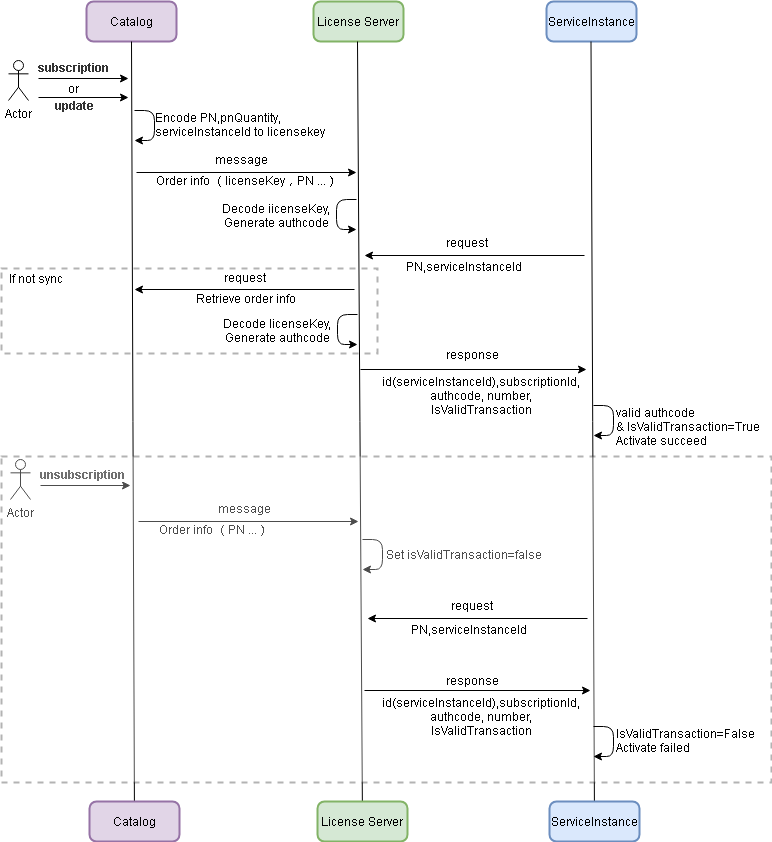

The diagram above was exported from draw.io. Its source (the exported page's mxGraphModel, read from the mxfile embedded in the PNG):
<mxGraphModel dx="1342" dy="543" grid="1" gridSize="10" guides="1" tooltips="1" connect="1" arrows="1" fold="1" page="1" pageScale="1" pageWidth="827" pageHeight="1169" math="0" shadow="0">
  <root>
    <mxCell id="0" />
    <mxCell id="1" parent="0" />
    <mxCell id="2" value="" style="verticalLabelPosition=bottom;verticalAlign=top;html=1;shape=mxgraph.basic.rect;fillColor2=none;strokeWidth=2;size=20;indent=5;shadow=0;align=left;dashed=1;opacity=30;" vertex="1" parent="1">
      <mxGeometry x="40" y="377" width="376" height="85" as="geometry" />
    </mxCell>
    <mxCell id="3" value="Catalog" style="rounded=1;whiteSpace=wrap;html=1;absoluteArcSize=1;arcSize=14;strokeWidth=2;fillColor=#e1d5e7;strokeColor=#9673a6;" vertex="1" parent="1">
      <mxGeometry x="125" y="110" width="90" height="40" as="geometry" />
    </mxCell>
    <mxCell id="4" value="License Server" style="rounded=1;whiteSpace=wrap;html=1;absoluteArcSize=1;arcSize=14;strokeWidth=2;fillColor=#d5e8d4;strokeColor=#82b366;" vertex="1" parent="1">
      <mxGeometry x="352" y="110" width="90" height="40" as="geometry" />
    </mxCell>
    <mxCell id="5" value="ServiceInstance" style="rounded=1;whiteSpace=wrap;html=1;absoluteArcSize=1;arcSize=14;strokeWidth=2;fillColor=#dae8fc;strokeColor=#6c8ebf;" vertex="1" parent="1">
      <mxGeometry x="585" y="110" width="90" height="40" as="geometry" />
    </mxCell>
    <mxCell id="6" value="" style="endArrow=none;html=1;entryX=0.5;entryY=1;entryDx=0;entryDy=0;" edge="1" source="11" target="3" parent="1">
      <mxGeometry width="50" height="50" relative="1" as="geometry">
        <mxPoint x="170" y="596" as="sourcePoint" />
        <mxPoint x="175" y="176" as="targetPoint" />
      </mxGeometry>
    </mxCell>
    <mxCell id="7" value="" style="endArrow=none;html=1;entryX=0.5;entryY=1;entryDx=0;entryDy=0;" edge="1" source="12" parent="1">
      <mxGeometry width="50" height="50" relative="1" as="geometry">
        <mxPoint x="396" y="596" as="sourcePoint" />
        <mxPoint x="396" y="150" as="targetPoint" />
      </mxGeometry>
    </mxCell>
    <mxCell id="8" value="" style="endArrow=none;html=1;entryX=0.5;entryY=1;entryDx=0;entryDy=0;" edge="1" source="13" parent="1">
      <mxGeometry width="50" height="50" relative="1" as="geometry">
        <mxPoint x="629.5" y="596" as="sourcePoint" />
        <mxPoint x="629.5" y="150" as="targetPoint" />
      </mxGeometry>
    </mxCell>
    <mxCell id="9" value="" style="endArrow=classic;html=1;" edge="1" parent="1">
      <mxGeometry width="50" height="50" relative="1" as="geometry">
        <mxPoint x="175" y="281" as="sourcePoint" />
        <mxPoint x="395" y="281" as="targetPoint" />
      </mxGeometry>
    </mxCell>
    <mxCell id="10" value="Order info （licenseKey，PN ...）" style="text;html=1;strokeColor=none;fillColor=none;align=left;verticalAlign=middle;whiteSpace=wrap;rounded=0;" vertex="1" parent="1">
      <mxGeometry x="193" y="279" width="190" height="20" as="geometry" />
    </mxCell>
    <mxCell id="11" value="Catalog" style="rounded=1;whiteSpace=wrap;html=1;absoluteArcSize=1;arcSize=14;strokeWidth=2;fillColor=#e1d5e7;strokeColor=#9673a6;" vertex="1" parent="1">
      <mxGeometry x="128" y="910" width="90" height="40" as="geometry" />
    </mxCell>
    <mxCell id="12" value="License Server" style="rounded=1;whiteSpace=wrap;html=1;absoluteArcSize=1;arcSize=14;strokeWidth=2;fillColor=#d5e8d4;strokeColor=#82b366;" vertex="1" parent="1">
      <mxGeometry x="356" y="910" width="90" height="40" as="geometry" />
    </mxCell>
    <mxCell id="13" value="ServiceInstance" style="rounded=1;whiteSpace=wrap;html=1;absoluteArcSize=1;arcSize=14;strokeWidth=2;fillColor=#dae8fc;strokeColor=#6c8ebf;" vertex="1" parent="1">
      <mxGeometry x="588" y="910" width="90" height="40" as="geometry" />
    </mxCell>
    <mxCell id="14" value="Retrieve order info" style="text;html=1;strokeColor=none;fillColor=none;align=center;verticalAlign=middle;whiteSpace=wrap;rounded=0;" vertex="1" parent="1">
      <mxGeometry x="229.5" y="397" width="110" height="20" as="geometry" />
    </mxCell>
    <mxCell id="15" value="&lt;font style=&quot;font-size: 10px&quot;&gt;id(serviceInstanceId),subscriptionId, authcode, number, IsValidTransaction&lt;/font&gt;" style="text;html=1;strokeColor=none;fillColor=none;align=center;verticalAlign=middle;whiteSpace=wrap;rounded=0;" vertex="1" parent="1">
      <mxGeometry x="426" y="478" width="188" height="52" as="geometry" />
    </mxCell>
    <mxCell id="16" value="&lt;div&gt;Decode iicenseKey,&lt;/div&gt;&lt;div&gt;Generate authcode&lt;/div&gt;" style="text;html=1;strokeColor=none;fillColor=none;align=center;verticalAlign=middle;whiteSpace=wrap;rounded=0;" vertex="1" parent="1">
      <mxGeometry x="254" y="314" width="122" height="20" as="geometry" />
    </mxCell>
    <mxCell id="17" value="" style="edgeStyle=elbowEdgeStyle;elbow=horizontal;endArrow=classic;html=1;" edge="1" parent="1">
      <mxGeometry width="50" height="50" relative="1" as="geometry">
        <mxPoint x="395" y="308" as="sourcePoint" />
        <mxPoint x="395" y="338" as="targetPoint" />
        <Array as="points">
          <mxPoint x="375" y="328" />
        </Array>
      </mxGeometry>
    </mxCell>
    <mxCell id="18" value="" style="edgeStyle=elbowEdgeStyle;elbow=horizontal;endArrow=classic;html=1;" edge="1" parent="1">
      <mxGeometry width="50" height="50" relative="1" as="geometry">
        <mxPoint x="632" y="514" as="sourcePoint" />
        <mxPoint x="632" y="544" as="targetPoint" />
        <Array as="points">
          <mxPoint x="652" y="534" />
        </Array>
      </mxGeometry>
    </mxCell>
    <mxCell id="19" value="valid authcode&lt;br&gt;&amp;amp; IsValidTransaction=True&lt;br&gt;Activate succeed" style="text;html=1;" vertex="1" parent="1">
      <mxGeometry x="653" y="508" width="147" height="53" as="geometry" />
    </mxCell>
    <mxCell id="20" value="" style="endArrow=classic;html=1;" edge="1" parent="1">
      <mxGeometry width="50" height="50" relative="1" as="geometry">
        <mxPoint x="399" y="478" as="sourcePoint" />
        <mxPoint x="625" y="478" as="targetPoint" />
      </mxGeometry>
    </mxCell>
    <mxCell id="21" value="Actor" style="shape=umlActor;verticalLabelPosition=bottom;labelBackgroundColor=#ffffff;verticalAlign=top;html=1;outlineConnect=0;" vertex="1" parent="1">
      <mxGeometry x="47" y="169" width="20" height="40" as="geometry" />
    </mxCell>
    <mxCell id="22" value="" style="endArrow=classic;html=1;" edge="1" parent="1">
      <mxGeometry width="50" height="50" relative="1" as="geometry">
        <mxPoint x="77" y="187" as="sourcePoint" />
        <mxPoint x="167" y="187" as="targetPoint" />
      </mxGeometry>
    </mxCell>
    <mxCell id="23" value="&lt;h1 class=&quot;word&quot; style=&quot;box-sizing: border-box ; margin: 0px ; padding: 0px ; height: auto ; line-height: 14px ; background-color: rgb(255 , 255 , 255)&quot;&gt;&lt;font color=&quot;#333333&quot; style=&quot;font-size: 6px&quot;&gt;&lt;span style=&quot;white-space: nowrap&quot;&gt;subscription&lt;/span&gt;&lt;/font&gt;&lt;br&gt;&lt;/h1&gt;" style="text;html=1;strokeColor=none;fillColor=none;align=center;verticalAlign=middle;whiteSpace=wrap;rounded=0;" vertex="1" parent="1">
      <mxGeometry x="57" y="164" width="110" height="20" as="geometry" />
    </mxCell>
    <mxCell id="24" value="" style="edgeStyle=elbowEdgeStyle;elbow=horizontal;endArrow=classic;html=1;" edge="1" parent="1">
      <mxGeometry width="50" height="50" relative="1" as="geometry">
        <mxPoint x="173" y="219" as="sourcePoint" />
        <mxPoint x="173" y="249" as="targetPoint" />
        <Array as="points">
          <mxPoint x="193" y="239" />
        </Array>
      </mxGeometry>
    </mxCell>
    <mxCell id="25" value="&lt;div style=&quot;text-align: left&quot;&gt;&lt;span&gt;Encode PN,pnQuantity&lt;/span&gt;&lt;span&gt;, serviceInstanceId to licensekey&lt;/span&gt;&lt;/div&gt;" style="text;html=1;strokeColor=none;fillColor=none;align=center;verticalAlign=middle;whiteSpace=wrap;rounded=0;" vertex="1" parent="1">
      <mxGeometry x="193" y="218" width="190" height="30" as="geometry" />
    </mxCell>
    <mxCell id="26" value="" style="endArrow=classic;html=1;" edge="1" parent="1">
      <mxGeometry width="50" height="50" relative="1" as="geometry">
        <mxPoint x="623" y="364" as="sourcePoint" />
        <mxPoint x="403" y="364" as="targetPoint" />
      </mxGeometry>
    </mxCell>
    <mxCell id="27" value="request" style="text;html=1;" vertex="1" parent="1">
      <mxGeometry x="483" y="338" width="50" height="20" as="geometry" />
    </mxCell>
    <mxCell id="28" value="" style="endArrow=classic;html=1;" edge="1" parent="1">
      <mxGeometry width="50" height="50" relative="1" as="geometry">
        <mxPoint x="393" y="398" as="sourcePoint" />
        <mxPoint x="173" y="398" as="targetPoint" />
      </mxGeometry>
    </mxCell>
    <mxCell id="29" value="&lt;div&gt;Decode licenseKey,&lt;/div&gt;&lt;div&gt;Generate authcode&lt;/div&gt;" style="text;html=1;strokeColor=none;fillColor=none;align=center;verticalAlign=middle;whiteSpace=wrap;rounded=0;" vertex="1" parent="1">
      <mxGeometry x="255" y="429" width="122" height="20" as="geometry" />
    </mxCell>
    <mxCell id="30" value="" style="edgeStyle=elbowEdgeStyle;elbow=horizontal;endArrow=classic;html=1;" edge="1" parent="1">
      <mxGeometry width="50" height="50" relative="1" as="geometry">
        <mxPoint x="396" y="423" as="sourcePoint" />
        <mxPoint x="396" y="453" as="targetPoint" />
        <Array as="points">
          <mxPoint x="376" y="443" />
        </Array>
      </mxGeometry>
    </mxCell>
    <mxCell id="31" value="If not sync" style="text;html=1;strokeColor=none;fillColor=none;align=center;verticalAlign=middle;whiteSpace=wrap;rounded=0;" vertex="1" parent="1">
      <mxGeometry x="40" y="377" width="70" height="20" as="geometry" />
    </mxCell>
    <mxCell id="32" value="PN,serviceInstanceId" style="text;html=1;strokeColor=none;fillColor=none;align=center;verticalAlign=middle;whiteSpace=wrap;rounded=0;" vertex="1" parent="1">
      <mxGeometry x="483" y="365" width="40" height="20" as="geometry" />
    </mxCell>
    <mxCell id="33" value="message" style="text;html=1;" vertex="1" parent="1">
      <mxGeometry x="252" y="255" width="30" height="20" as="geometry" />
    </mxCell>
    <mxCell id="34" value="response" style="text;html=1;" vertex="1" parent="1">
      <mxGeometry x="483" y="450" width="58" height="30" as="geometry" />
    </mxCell>
    <mxCell id="35" value="request" style="text;html=1;" vertex="1" parent="1">
      <mxGeometry x="261" y="373" width="50" height="20" as="geometry" />
    </mxCell>
    <mxCell id="36" value="&lt;h1 class=&quot;word&quot; style=&quot;box-sizing: border-box ; margin: 0px ; padding: 0px ; height: auto ; line-height: 14px ; background-color: rgb(255 , 255 , 255)&quot;&gt;&lt;font color=&quot;#333333&quot;&gt;&lt;span style=&quot;font-size: 6px ; white-space: nowrap&quot;&gt;update&lt;/span&gt;&lt;/font&gt;&lt;/h1&gt;" style="text;html=1;strokeColor=none;fillColor=none;align=center;verticalAlign=middle;whiteSpace=wrap;rounded=0;" vertex="1" parent="1">
      <mxGeometry x="58" y="202" width="110" height="20" as="geometry" />
    </mxCell>
    <mxCell id="37" value="" style="endArrow=classic;html=1;" edge="1" parent="1">
      <mxGeometry width="50" height="50" relative="1" as="geometry">
        <mxPoint x="77" y="206" as="sourcePoint" />
        <mxPoint x="167" y="206" as="targetPoint" />
      </mxGeometry>
    </mxCell>
    <mxCell id="38" value="or" style="text;html=1;strokeColor=none;fillColor=none;align=center;verticalAlign=middle;whiteSpace=wrap;rounded=0;" vertex="1" parent="1">
      <mxGeometry x="92" y="187" width="40" height="20" as="geometry" />
    </mxCell>
    <mxCell id="39" value="Actor" style="shape=umlActor;verticalLabelPosition=bottom;labelBackgroundColor=#ffffff;verticalAlign=top;html=1;outlineConnect=0;" vertex="1" parent="1">
      <mxGeometry x="49" y="568" width="20" height="40" as="geometry" />
    </mxCell>
    <mxCell id="40" value="" style="endArrow=classic;html=1;" edge="1" parent="1">
      <mxGeometry width="50" height="50" relative="1" as="geometry">
        <mxPoint x="79" y="594" as="sourcePoint" />
        <mxPoint x="169" y="594" as="targetPoint" />
      </mxGeometry>
    </mxCell>
    <mxCell id="41" value="&lt;h1 class=&quot;word&quot; style=&quot;box-sizing: border-box ; margin: 0px ; padding: 0px ; height: auto ; line-height: 14px ; background-color: rgb(255 , 255 , 255)&quot;&gt;&lt;font color=&quot;#333333&quot; style=&quot;font-size: 6px&quot;&gt;&lt;span style=&quot;white-space: nowrap&quot;&gt;unsubscription&lt;/span&gt;&lt;/font&gt;&lt;br&gt;&lt;/h1&gt;" style="text;html=1;strokeColor=none;fillColor=none;align=center;verticalAlign=middle;whiteSpace=wrap;rounded=0;" vertex="1" parent="1">
      <mxGeometry x="66" y="571" width="110" height="20" as="geometry" />
    </mxCell>
    <mxCell id="42" value="" style="endArrow=classic;html=1;" edge="1" parent="1">
      <mxGeometry width="50" height="50" relative="1" as="geometry">
        <mxPoint x="177" y="630" as="sourcePoint" />
        <mxPoint x="397" y="630" as="targetPoint" />
      </mxGeometry>
    </mxCell>
    <mxCell id="43" value="Order info （PN ...）" style="text;html=1;strokeColor=none;fillColor=none;align=left;verticalAlign=middle;whiteSpace=wrap;rounded=0;" vertex="1" parent="1">
      <mxGeometry x="196" y="628" width="190" height="20" as="geometry" />
    </mxCell>
    <mxCell id="44" value="" style="edgeStyle=elbowEdgeStyle;elbow=horizontal;endArrow=classic;html=1;" edge="1" parent="1">
      <mxGeometry width="50" height="50" relative="1" as="geometry">
        <mxPoint x="401" y="648" as="sourcePoint" />
        <mxPoint x="401" y="678" as="targetPoint" />
        <Array as="points">
          <mxPoint x="421" y="668" />
        </Array>
      </mxGeometry>
    </mxCell>
    <mxCell id="45" value="&lt;div style=&quot;text-align: left&quot;&gt;Set isValidTransaction=false&lt;/div&gt;" style="text;html=1;strokeColor=none;fillColor=none;align=center;verticalAlign=middle;whiteSpace=wrap;rounded=0;" vertex="1" parent="1">
      <mxGeometry x="408" y="648" width="190" height="30" as="geometry" />
    </mxCell>
    <mxCell id="46" value="message" style="text;html=1;" vertex="1" parent="1">
      <mxGeometry x="255" y="604" width="30" height="20" as="geometry" />
    </mxCell>
    <mxCell id="47" value="" style="verticalLabelPosition=bottom;verticalAlign=top;html=1;shape=mxgraph.basic.rect;fillColor2=none;strokeWidth=2;size=20;indent=5;shadow=0;align=left;dashed=1;opacity=30;" vertex="1" parent="1">
      <mxGeometry x="40" y="565" width="770" height="326" as="geometry" />
    </mxCell>
    <mxCell id="48" value="" style="endArrow=classic;html=1;" edge="1" parent="1">
      <mxGeometry width="50" height="50" relative="1" as="geometry">
        <mxPoint x="626" y="727" as="sourcePoint" />
        <mxPoint x="406" y="727" as="targetPoint" />
      </mxGeometry>
    </mxCell>
    <mxCell id="49" value="request" style="text;html=1;" vertex="1" parent="1">
      <mxGeometry x="488" y="701" width="50" height="20" as="geometry" />
    </mxCell>
    <mxCell id="50" value="PN,serviceInstanceId" style="text;html=1;strokeColor=none;fillColor=none;align=center;verticalAlign=middle;whiteSpace=wrap;rounded=0;" vertex="1" parent="1">
      <mxGeometry x="488" y="728" width="40" height="20" as="geometry" />
    </mxCell>
    <mxCell id="51" value="&lt;font style=&quot;font-size: 10px&quot;&gt;id(serviceInstanceId),subscriptionId, authcode, number, IsValidTransaction&lt;/font&gt;" style="text;html=1;strokeColor=none;fillColor=none;align=center;verticalAlign=middle;whiteSpace=wrap;rounded=0;" vertex="1" parent="1">
      <mxGeometry x="426" y="799" width="188" height="52" as="geometry" />
    </mxCell>
    <mxCell id="52" value="" style="edgeStyle=elbowEdgeStyle;elbow=horizontal;endArrow=classic;html=1;" edge="1" parent="1">
      <mxGeometry width="50" height="50" relative="1" as="geometry">
        <mxPoint x="632" y="835" as="sourcePoint" />
        <mxPoint x="632" y="865" as="targetPoint" />
        <Array as="points">
          <mxPoint x="652" y="855" />
        </Array>
      </mxGeometry>
    </mxCell>
    <mxCell id="53" value="IsValidTransaction=False&lt;br&gt;Activate&amp;nbsp;failed" style="text;html=1;" vertex="1" parent="1">
      <mxGeometry x="653" y="829" width="147" height="42" as="geometry" />
    </mxCell>
    <mxCell id="54" value="" style="endArrow=classic;html=1;" edge="1" parent="1">
      <mxGeometry width="50" height="50" relative="1" as="geometry">
        <mxPoint x="403" y="799" as="sourcePoint" />
        <mxPoint x="629" y="799" as="targetPoint" />
      </mxGeometry>
    </mxCell>
    <mxCell id="55" value="response" style="text;html=1;" vertex="1" parent="1">
      <mxGeometry x="483" y="776" width="58" height="30" as="geometry" />
    </mxCell>
  </root>
</mxGraphModel>